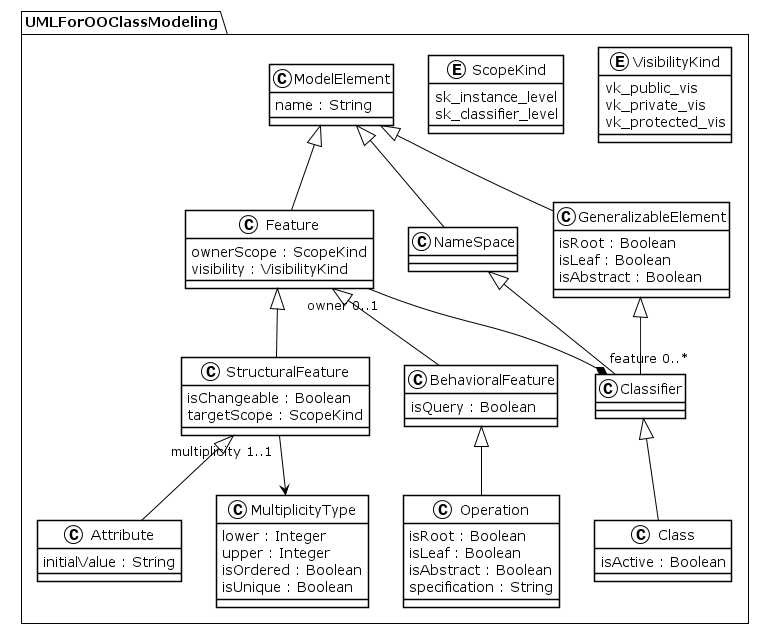

The diagram above was rendered by PlantUML. Its source (embedded in the PNG):
@startuml
!theme plain
package UMLForOOClassModeling {
enum VisibilityKind {
vk_public_vis
vk_private_vis
vk_protected_vis
}
enum ScopeKind {
sk_instance_level
sk_classifier_level
}
class MultiplicityType {
	 lower : Integer
	 upper : Integer
	 isOrdered : Boolean
	 isUnique : Boolean
}
class ModelElement {
	 name : String
}
class Feature {
	 ownerScope : ScopeKind
	 visibility : VisibilityKind
}
ModelElement <|-- Feature
Feature "owner 0..1" --* "feature 0..*" Classifier
class NameSpace {
}
ModelElement <|-- NameSpace
class GeneralizableElement {
	 isRoot : Boolean
	 isLeaf : Boolean
	 isAbstract : Boolean
}
ModelElement <|-- GeneralizableElement
class Classifier {
}
NameSpace <|-- Classifier
GeneralizableElement <|-- Classifier
class Class {
	 isActive : Boolean
}
Classifier <|-- Class
class StructuralFeature {
	 isChangeable : Boolean
	 targetScope : ScopeKind
}
Feature <|-- StructuralFeature
StructuralFeature "multiplicity 1..1" --> MultiplicityType
class Attribute {
	 initialValue : String
}
StructuralFeature <|-- Attribute
class BehavioralFeature {
	 isQuery : Boolean
}
Feature <|-- BehavioralFeature
class Operation {
	 isRoot : Boolean
	 isLeaf : Boolean
	 isAbstract : Boolean
	 specification : String
}
BehavioralFeature <|-- Operation
}
@enduml